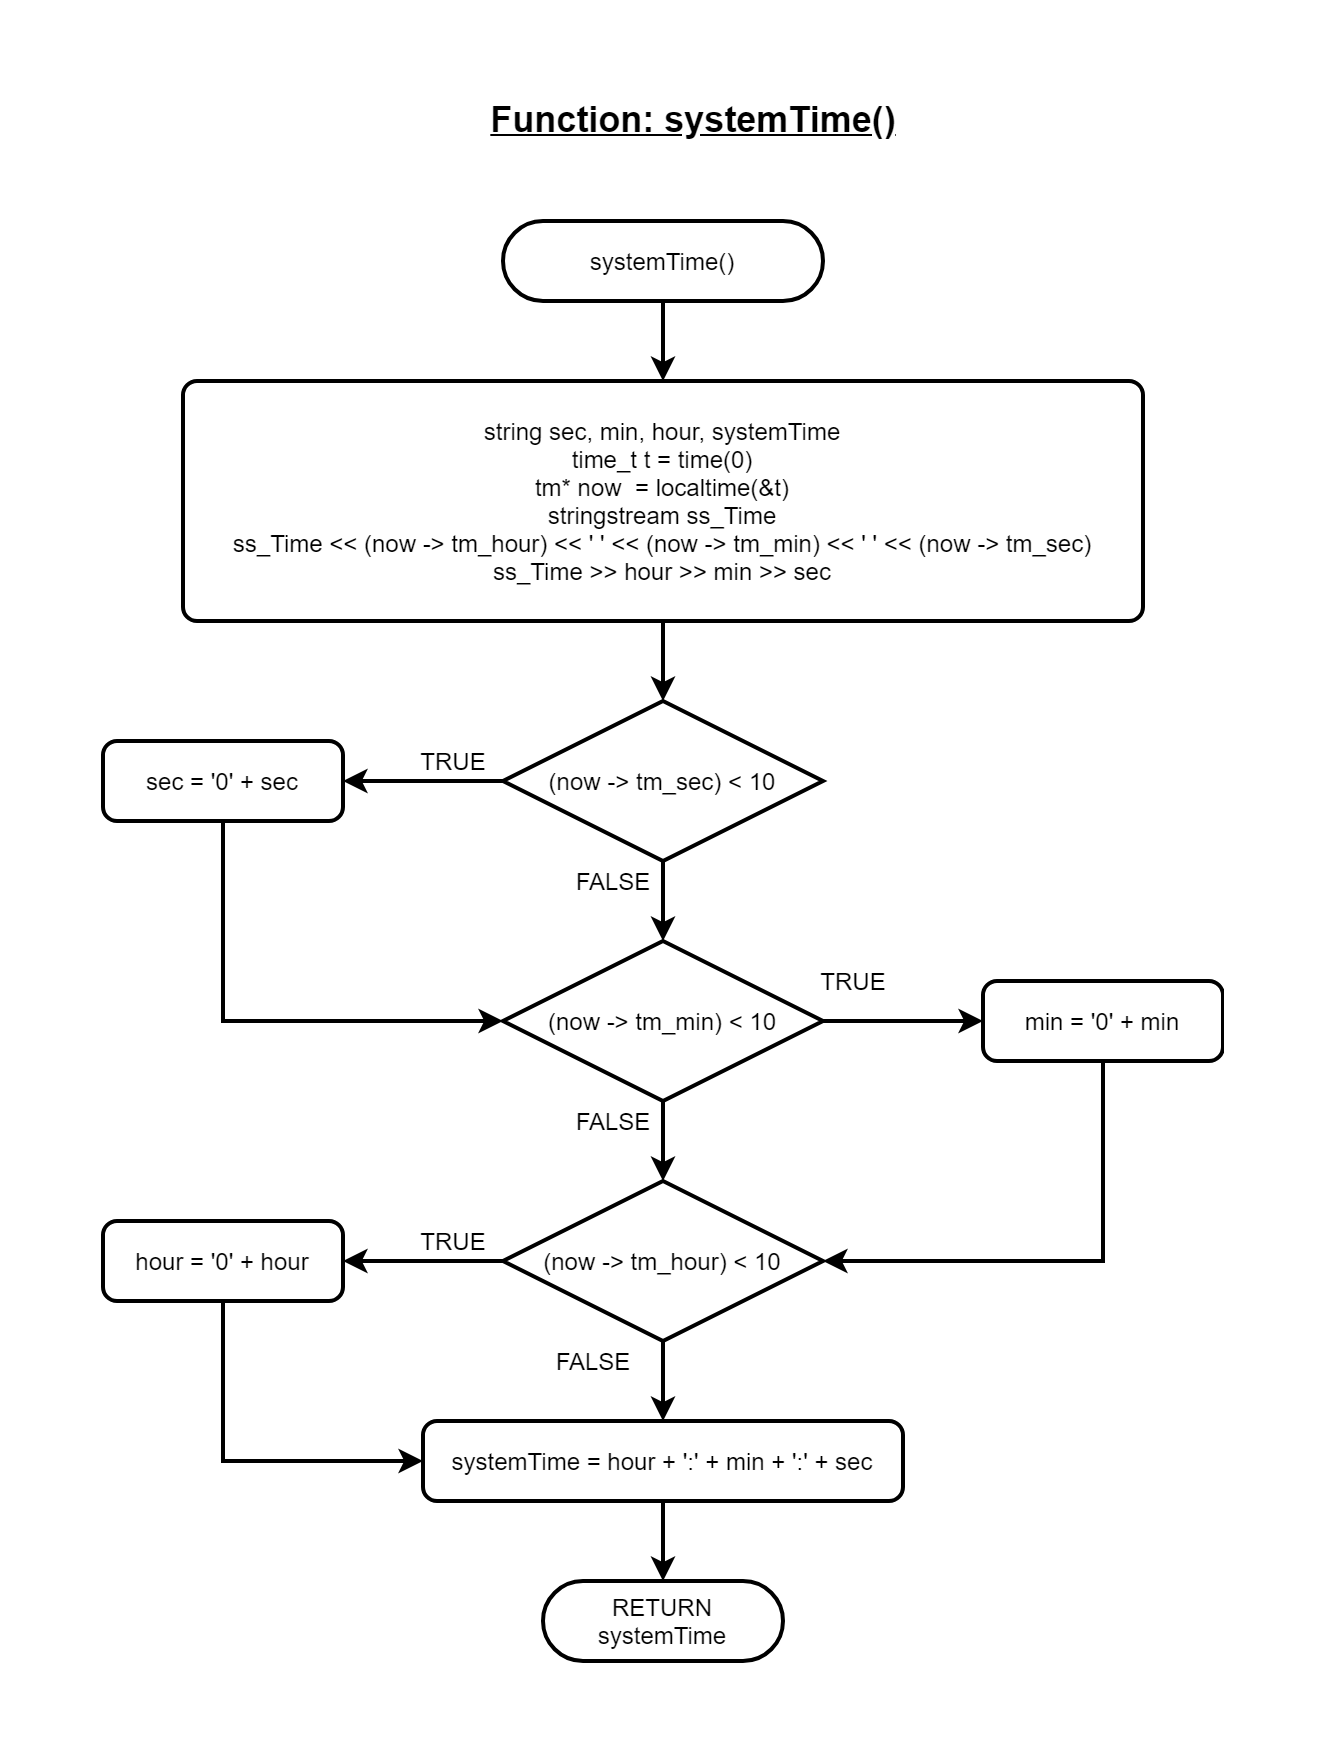

The diagram above was exported from draw.io. Its source (the exported page's mxGraphModel, read from the mxfile embedded in the PNG):
<mxGraphModel dx="1550" dy="1845" grid="1" gridSize="10" guides="1" tooltips="1" connect="1" arrows="1" fold="1" page="1" pageScale="1" pageWidth="850" pageHeight="1100" math="0" shadow="0">
  <root>
    <mxCell id="0" />
    <mxCell id="1" parent="0" />
    <mxCell id="LYJ5okpULTxJ9khrmaq7-1" value="" style="edgeStyle=orthogonalEdgeStyle;rounded=0;orthogonalLoop=1;jettySize=auto;html=1;strokeWidth=2;" parent="1" edge="1">
      <mxGeometry relative="1" as="geometry">
        <mxPoint x="160" y="120" as="targetPoint" />
        <mxPoint x="160" y="80" as="sourcePoint" />
      </mxGeometry>
    </mxCell>
    <mxCell id="LYJ5okpULTxJ9khrmaq7-2" value="" style="edgeStyle=orthogonalEdgeStyle;rounded=0;orthogonalLoop=1;jettySize=auto;html=1;strokeWidth=2;" parent="1" source="LYJ5okpULTxJ9khrmaq7-4" target="LYJ5okpULTxJ9khrmaq7-7" edge="1">
      <mxGeometry relative="1" as="geometry" />
    </mxCell>
    <mxCell id="LYJ5okpULTxJ9khrmaq7-3" value="" style="edgeStyle=orthogonalEdgeStyle;rounded=0;orthogonalLoop=1;jettySize=auto;html=1;strokeWidth=2;" parent="1" source="LYJ5okpULTxJ9khrmaq7-4" target="LYJ5okpULTxJ9khrmaq7-17" edge="1">
      <mxGeometry relative="1" as="geometry" />
    </mxCell>
    <mxCell id="LYJ5okpULTxJ9khrmaq7-4" value="(now -&amp;gt; tm_sec) &amp;lt; 10" style="strokeWidth=2;html=1;shape=mxgraph.flowchart.decision;whiteSpace=wrap;fillColor=none;" parent="1" vertex="1">
      <mxGeometry x="80" y="280" width="160" height="80" as="geometry" />
    </mxCell>
    <mxCell id="LYJ5okpULTxJ9khrmaq7-5" value="" style="edgeStyle=orthogonalEdgeStyle;rounded=0;orthogonalLoop=1;jettySize=auto;html=1;strokeWidth=2;" parent="1" source="LYJ5okpULTxJ9khrmaq7-7" edge="1">
      <mxGeometry relative="1" as="geometry">
        <mxPoint x="320" y="440" as="targetPoint" />
      </mxGeometry>
    </mxCell>
    <mxCell id="LYJ5okpULTxJ9khrmaq7-6" value="" style="edgeStyle=orthogonalEdgeStyle;rounded=0;orthogonalLoop=1;jettySize=auto;html=1;strokeWidth=2;" parent="1" source="LYJ5okpULTxJ9khrmaq7-7" edge="1">
      <mxGeometry relative="1" as="geometry">
        <mxPoint x="160" y="520" as="targetPoint" />
      </mxGeometry>
    </mxCell>
    <mxCell id="LYJ5okpULTxJ9khrmaq7-7" value="(now -&amp;gt; tm_min) &amp;lt; 10" style="strokeWidth=2;html=1;shape=mxgraph.flowchart.decision;whiteSpace=wrap;fillColor=none;" parent="1" vertex="1">
      <mxGeometry x="80" y="400" width="160" height="80" as="geometry" />
    </mxCell>
    <mxCell id="LYJ5okpULTxJ9khrmaq7-8" value="FALSE" style="text;html=1;align=center;verticalAlign=middle;resizable=0;points=[];autosize=1;fillColor=none;" parent="1" vertex="1">
      <mxGeometry x="110" y="360" width="50" height="20" as="geometry" />
    </mxCell>
    <mxCell id="LYJ5okpULTxJ9khrmaq7-9" value="TRUE" style="text;html=1;align=center;verticalAlign=middle;resizable=0;points=[];autosize=1;fillColor=none;" parent="1" vertex="1">
      <mxGeometry x="30" y="300" width="50" height="20" as="geometry" />
    </mxCell>
    <mxCell id="LYJ5okpULTxJ9khrmaq7-10" value="TRUE" style="text;html=1;align=center;verticalAlign=middle;resizable=0;points=[];autosize=1;fillColor=none;" parent="1" vertex="1">
      <mxGeometry x="230" y="410" width="50" height="20" as="geometry" />
    </mxCell>
    <mxCell id="LYJ5okpULTxJ9khrmaq7-11" value="&lt;span style=&quot;font-size: 18px&quot;&gt;&lt;u&gt;&lt;b&gt;Function: systemTime()&lt;/b&gt;&lt;/u&gt;&lt;/span&gt;" style="text;html=1;align=center;verticalAlign=middle;resizable=0;points=[];autosize=1;" parent="1" vertex="1">
      <mxGeometry x="65" y="-20" width="220" height="20" as="geometry" />
    </mxCell>
    <mxCell id="LYJ5okpULTxJ9khrmaq7-12" value="systemTime()" style="rounded=1;whiteSpace=wrap;html=1;absoluteArcSize=1;arcSize=100;strokeWidth=2;fillColor=none;" parent="1" vertex="1">
      <mxGeometry x="80" y="40" width="160" height="40" as="geometry" />
    </mxCell>
    <mxCell id="LYJ5okpULTxJ9khrmaq7-13" value="RETURN&lt;br&gt;systemTime" style="rounded=1;whiteSpace=wrap;html=1;absoluteArcSize=1;arcSize=100;strokeWidth=2;fillColor=none;" parent="1" vertex="1">
      <mxGeometry x="100" y="720" width="120" height="40" as="geometry" />
    </mxCell>
    <mxCell id="LYJ5okpULTxJ9khrmaq7-14" value="" style="edgeStyle=orthogonalEdgeStyle;rounded=0;orthogonalLoop=1;jettySize=auto;html=1;strokeWidth=2;" parent="1" source="LYJ5okpULTxJ9khrmaq7-15" target="LYJ5okpULTxJ9khrmaq7-4" edge="1">
      <mxGeometry relative="1" as="geometry" />
    </mxCell>
    <mxCell id="LYJ5okpULTxJ9khrmaq7-15" value="&lt;div&gt;string sec, min, hour, systemTime&lt;/div&gt;&lt;div&gt;&lt;span&gt;time_t t = time(0)&lt;/span&gt;&lt;/div&gt;&lt;div&gt;&lt;span&gt;tm* now&amp;nbsp; = localtime(&amp;amp;t)&lt;/span&gt;&lt;/div&gt;&lt;div&gt;&lt;span&gt;stringstream ss_Time&lt;/span&gt;&lt;/div&gt;&lt;div&gt;&lt;span&gt;ss_Time &amp;lt;&amp;lt; (now -&amp;gt; tm_hour) &amp;lt;&amp;lt; ' ' &amp;lt;&amp;lt; (now -&amp;gt; tm_min) &amp;lt;&amp;lt; ' '&amp;nbsp;&lt;/span&gt;&lt;span&gt;&amp;lt;&amp;lt; (now -&amp;gt; tm_sec)&lt;/span&gt;&lt;/div&gt;&lt;div&gt;&lt;span&gt;ss_Time &amp;gt;&amp;gt; hour &amp;gt;&amp;gt; min &amp;gt;&amp;gt; sec&lt;br&gt;&lt;/span&gt;&lt;/div&gt;" style="rounded=1;whiteSpace=wrap;html=1;absoluteArcSize=1;arcSize=14;strokeWidth=2;fillColor=none;" parent="1" vertex="1">
      <mxGeometry x="-80" y="120" width="480" height="120" as="geometry" />
    </mxCell>
    <mxCell id="LYJ5okpULTxJ9khrmaq7-16" style="edgeStyle=orthogonalEdgeStyle;rounded=0;orthogonalLoop=1;jettySize=auto;html=1;entryX=0;entryY=0.5;entryDx=0;entryDy=0;entryPerimeter=0;strokeWidth=2;" parent="1" source="LYJ5okpULTxJ9khrmaq7-17" target="LYJ5okpULTxJ9khrmaq7-7" edge="1">
      <mxGeometry relative="1" as="geometry">
        <Array as="points">
          <mxPoint x="-60" y="440" />
        </Array>
      </mxGeometry>
    </mxCell>
    <mxCell id="LYJ5okpULTxJ9khrmaq7-17" value="sec = '0' + sec" style="rounded=1;whiteSpace=wrap;html=1;absoluteArcSize=1;arcSize=14;strokeWidth=2;fillColor=none;" parent="1" vertex="1">
      <mxGeometry x="-120" y="300" width="120" height="40" as="geometry" />
    </mxCell>
    <mxCell id="LYJ5okpULTxJ9khrmaq7-18" style="edgeStyle=orthogonalEdgeStyle;rounded=0;orthogonalLoop=1;jettySize=auto;html=1;strokeWidth=2;" parent="1" source="LYJ5okpULTxJ9khrmaq7-19" edge="1">
      <mxGeometry relative="1" as="geometry">
        <Array as="points">
          <mxPoint x="380" y="560" />
          <mxPoint x="240" y="560" />
        </Array>
        <mxPoint x="240" y="560" as="targetPoint" />
      </mxGeometry>
    </mxCell>
    <mxCell id="LYJ5okpULTxJ9khrmaq7-19" value="min = '0' + min" style="rounded=1;whiteSpace=wrap;html=1;absoluteArcSize=1;arcSize=14;strokeWidth=2;fillColor=none;" parent="1" vertex="1">
      <mxGeometry x="320" y="420" width="120" height="40" as="geometry" />
    </mxCell>
    <mxCell id="LYJ5okpULTxJ9khrmaq7-20" value="FALSE" style="text;html=1;align=center;verticalAlign=middle;resizable=0;points=[];autosize=1;fillColor=none;" parent="1" vertex="1">
      <mxGeometry x="110" y="480" width="50" height="20" as="geometry" />
    </mxCell>
    <mxCell id="LYJ5okpULTxJ9khrmaq7-21" value="" style="edgeStyle=orthogonalEdgeStyle;rounded=0;orthogonalLoop=1;jettySize=auto;html=1;strokeWidth=2;" parent="1" source="LYJ5okpULTxJ9khrmaq7-22" target="LYJ5okpULTxJ9khrmaq7-13" edge="1">
      <mxGeometry relative="1" as="geometry" />
    </mxCell>
    <mxCell id="LYJ5okpULTxJ9khrmaq7-22" value="systemTime = hour + ':' + min + ':' + sec" style="rounded=1;whiteSpace=wrap;html=1;absoluteArcSize=1;arcSize=14;strokeWidth=2;fillColor=none;" parent="1" vertex="1">
      <mxGeometry x="40" y="640" width="240" height="40" as="geometry" />
    </mxCell>
    <mxCell id="LYJ5okpULTxJ9khrmaq7-29" value="" style="edgeStyle=orthogonalEdgeStyle;rounded=0;orthogonalLoop=1;jettySize=auto;html=1;strokeWidth=2;" parent="1" source="LYJ5okpULTxJ9khrmaq7-23" target="LYJ5okpULTxJ9khrmaq7-22" edge="1">
      <mxGeometry relative="1" as="geometry" />
    </mxCell>
    <mxCell id="LYJ5okpULTxJ9khrmaq7-23" value="(now -&amp;gt; tm_hour) &amp;lt; 10" style="strokeWidth=2;html=1;shape=mxgraph.flowchart.decision;whiteSpace=wrap;fillColor=none;" parent="1" vertex="1">
      <mxGeometry x="80" y="520" width="160" height="80" as="geometry" />
    </mxCell>
    <mxCell id="LYJ5okpULTxJ9khrmaq7-24" value="" style="edgeStyle=orthogonalEdgeStyle;rounded=0;orthogonalLoop=1;jettySize=auto;html=1;strokeWidth=2;" parent="1" target="LYJ5okpULTxJ9khrmaq7-27" edge="1">
      <mxGeometry relative="1" as="geometry">
        <mxPoint x="80" y="560" as="sourcePoint" />
      </mxGeometry>
    </mxCell>
    <mxCell id="LYJ5okpULTxJ9khrmaq7-25" value="TRUE" style="text;html=1;align=center;verticalAlign=middle;resizable=0;points=[];autosize=1;fillColor=none;" parent="1" vertex="1">
      <mxGeometry x="30" y="540" width="50" height="20" as="geometry" />
    </mxCell>
    <mxCell id="LYJ5okpULTxJ9khrmaq7-26" style="edgeStyle=orthogonalEdgeStyle;rounded=0;orthogonalLoop=1;jettySize=auto;html=1;strokeWidth=2;" parent="1" source="LYJ5okpULTxJ9khrmaq7-27" edge="1">
      <mxGeometry relative="1" as="geometry">
        <Array as="points">
          <mxPoint x="-60" y="660" />
          <mxPoint x="40" y="660" />
        </Array>
        <mxPoint x="40" y="660" as="targetPoint" />
      </mxGeometry>
    </mxCell>
    <mxCell id="LYJ5okpULTxJ9khrmaq7-27" value="hour = '0' + hour" style="rounded=1;whiteSpace=wrap;html=1;absoluteArcSize=1;arcSize=14;strokeWidth=2;fillColor=none;" parent="1" vertex="1">
      <mxGeometry x="-120" y="540" width="120" height="40" as="geometry" />
    </mxCell>
    <mxCell id="LYJ5okpULTxJ9khrmaq7-28" value="FALSE" style="text;html=1;align=center;verticalAlign=middle;resizable=0;points=[];autosize=1;fillColor=none;" parent="1" vertex="1">
      <mxGeometry x="100" y="600" width="50" height="20" as="geometry" />
    </mxCell>
  </root>
</mxGraphModel>